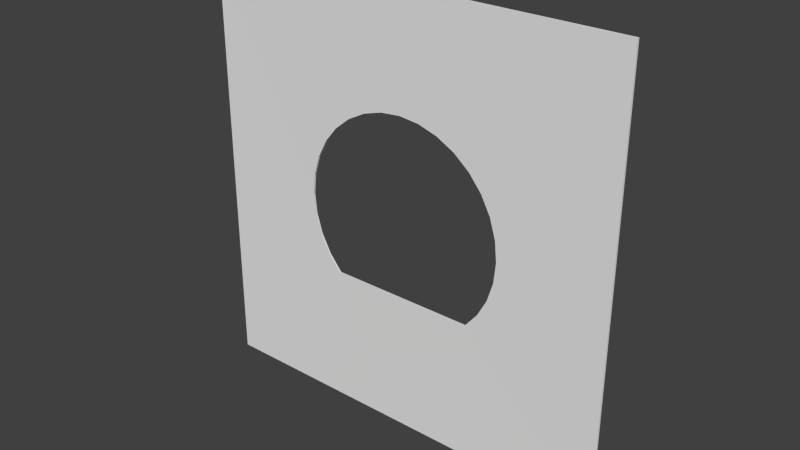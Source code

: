# Source: BLENDER_Wall_with_a_hole.blend  (saved by Blender 2.74.0; exported with 4.5.12 LTS)
import bpy
from mathutils import Matrix  # noqa: F401  (used for matrix-valued properties, if any)

bpy.ops.wm.read_factory_settings(use_empty=True)
scene = bpy.context.scene
scene.name = 'Scene'

# ---- collections
col_collection_1 = bpy.data.collections.new('Collection 1'); scene.collection.children.link(col_collection_1)

# ---- world
world_world = bpy.data.worlds.new('World'); scene.world = world_world
world_world.color = (0.05088, 0.05088, 0.05088)
world_world.use_sun_shadow = False
world_world.sun_shadow_jitter_overblur = 0.0
world_world.cycles.sampling_method = 'MANUAL'
world_world.cycles.sample_map_resolution = 256

# ---- meshes
me_cube_001 = bpy.data.meshes.new('Cube.001')
me_cube_001.from_pydata([(-1.0, 1.0, -1.01), (1.0, 1.0, -1.01), (-1.0, 0.99, -1.01), (1.0, 1.0, 1.0), (-0.4894, 1.0, -0.01), (-0.48, 1.0, -0.1055), (-0.4521, 1.0, -0.1973), (-0.4069, 1.0, -0.2819), (-0.346, 1.0, -0.356), (0.346, 1.0, -0.356), (0.4069, 1.0, -0.2819), (0.4521, 1.0, -0.1973), (0.48, 1.0, -0.1055), (0.4894, 1.0, -0.01), (0.48, 1.0, 0.08547), (0.4521, 1.0, 0.1773), (0.4069, 1.0, 0.2619), (0.346, 1.0, 0.336), (-1.0, 1.0, 1.0), (0.2719, 1.0, 0.3969), (0.1873, 1.0, 0.4421), (0.09547, 1.0, 0.47), (-1.594e-07, 1.0, 0.4794), (-0.09547, 1.0, 0.47), (-0.1873, 1.0, 0.4421), (-0.2719, 1.0, 0.3969), (-0.346, 1.0, 0.336), (-0.4069, 1.0, 0.2619), (-0.4521, 1.0, 0.1773), (-0.48, 1.0, 0.08547), (1.0, 0.99, -1.01), (-1.0, 0.99, 1.0), (1.0, 0.99, 1.0), (-0.4894, 0.9915, -0.01), (-0.48, 0.9913, 0.08547), (-0.4521, 0.9912, 0.1773), (-0.4069, 0.9911, 0.2619), (-0.346, 0.991, 0.336), (-0.2719, 0.9909, 0.3969), (-0.1873, 0.9908, 0.4421), (-0.09547, 0.9908, 0.47), (-1.594e-07, 0.9908, 0.4794), (0.09547, 0.9908, 0.47), (0.1873, 0.9908, 0.4421), (0.2719, 0.9909, 0.3969), (0.346, 0.991, 0.336), (0.4069, 0.9911, 0.2619), (0.4521, 0.9912, 0.1773), (0.48, 0.9913, 0.08547), (0.4894, 0.9915, -0.01), (0.48, 0.9916, -0.1055), (0.4521, 0.9917, -0.1973), (0.4069, 0.9919, -0.2819), (0.346, 0.992, -0.356), (-0.346, 0.992, -0.356), (-0.4069, 0.9919, -0.2819), (-0.4521, 0.9917, -0.1973), (-0.48, 0.9916, -0.1055), (-0.3494, 0.9972, -0.3584), (-0.3494, 0.9972, -1.008), (0.3498, 0.9972, -0.3584), (0.3498, 0.9972, -1.008), (-0.3436, 0.9915, -1.002), (-0.3438, 0.9927, -0.3653), (0.344, 0.9915, -1.002), (0.3442, 0.9927, -0.3653), (-0.9942, 0.9942, -1.004), (0.9942, 0.9942, -1.004), (-0.991, 0.9959, -1.006), (0.9942, 0.9942, 0.9842), (-0.4962, 0.9927, -0.01), (-0.4871, 0.9931, -0.1069), (-0.4588, 0.9931, -0.2001), (-0.4129, 0.9931, -0.2859), (-0.3494, 0.9938, -0.3631), (0.3494, 0.9938, -0.3631), (0.413, 0.9931, -0.2859), (0.4588, 0.9931, -0.2001), (0.4871, 0.9931, -0.1069), (0.4967, 0.9931, -0.01), (0.4871, 0.9931, 0.08689), (0.4588, 0.9931, 0.1801), (0.413, 0.9931, 0.2659), (0.3509, 0.9927, 0.3409), (-0.9942, 0.9942, 0.9842), (0.2759, 0.9931, 0.403), (0.1901, 0.9931, 0.4488), (0.09689, 0.9931, 0.4771), (-1.594e-07, 0.9931, 0.4867), (-0.09689, 0.9931, 0.4771), (-0.1901, 0.9931, 0.4488), (-0.2759, 0.9931, 0.403), (-0.3512, 0.9931, 0.3412), (-0.413, 0.9931, 0.2659), (-0.4588, 0.9931, 0.1801), (-0.4871, 0.9931, 0.08689), (0.991, 0.9959, -1.006), (-0.9942, 0.9958, 0.9842), (0.9942, 0.9958, 0.9842), (-0.4962, 0.9988, -0.009989), (-0.4871, 0.9982, 0.0869), (-0.4588, 0.998, 0.1801), (-0.4129, 0.9979, 0.2659), (-0.3512, 0.9978, 0.3412), (-0.2759, 0.9977, 0.403), (-0.1901, 0.9977, 0.4489), (-0.09689, 0.9976, 0.4771), (-1.594e-07, 0.9976, 0.4867), (0.09689, 0.9976, 0.4771), (0.1901, 0.9977, 0.4489), (0.2759, 0.9977, 0.403), (0.3512, 0.9978, 0.3412), (0.4126, 0.9984, 0.2657), (0.4588, 0.998, 0.1801), (0.4871, 0.9982, 0.0869), (0.4967, 0.9983, -0.009989), (0.4871, 0.9985, -0.1069), (0.4588, 0.9986, -0.2001), (0.413, 0.9987, -0.2859), (0.3494, 0.9982, -0.3631), (-0.3494, 0.9982, -0.3631), (-0.413, 0.9987, -0.2859), (-0.4588, 0.9986, -0.2001), (-0.4871, 0.9985, -0.1069), (-0.3447, 0.9922, -0.3656), (-0.3447, 0.9907, -1.002), (0.3451, 0.9922, -0.3656), (0.3451, 0.9907, -1.002), (-0.3483, 0.998, -1.008), (-0.3485, 0.9977, -0.3581), (0.3487, 0.998, -1.008), (0.3489, 0.9977, -0.3581)], [], [(1, 10, 11), (18, 3, 22), (0, 2, 31), (3, 32, 30), (18, 31, 32), (39, 40, 31), (30, 51, 52), (53, 52, 10), (53, 9, 8), (52, 51, 11), (54, 8, 7), (51, 50, 12), (55, 7, 6), (50, 49, 13), (56, 6, 5), (49, 48, 14), (57, 5, 4), (48, 47, 15), (33, 4, 29), (47, 46, 16), (34, 29, 28), (46, 45, 17), (35, 28, 27), (45, 44, 19), (36, 27, 26), (44, 43, 20), (37, 26, 25), (43, 42, 21), (38, 25, 24), (42, 41, 22), (39, 24, 23), (40, 23, 22), (60, 61, 59), (64, 65, 63), (77, 76, 67), (91, 90, 84), (97, 68, 66), (98, 69, 67), (97, 84, 69), (97, 98, 107), (119, 118, 96), (76, 118, 119), (74, 75, 119), (77, 117, 118), (73, 74, 120), (78, 116, 117), (72, 73, 121), (79, 115, 116), (71, 72, 122), (80, 114, 115), (70, 71, 123), (81, 113, 114), (95, 70, 99), (81, 82, 112), (94, 95, 100), (83, 111, 112), (93, 94, 101), (83, 85, 110), (92, 93, 102), (86, 109, 110), (91, 92, 103), (87, 108, 109), (90, 91, 104), (88, 107, 108), (89, 90, 105), (88, 89, 106), (127, 126, 124), (129, 131, 130), (16, 17, 3), (0, 4, 5), (15, 16, 3), (0, 5, 6), (14, 15, 3), (0, 6, 7), (13, 14, 3), (0, 7, 8), (1, 13, 3), (1, 8, 9), (1, 12, 13), (1, 0, 8), (11, 12, 1), (1, 9, 10), (4, 0, 18), (3, 17, 19), (29, 4, 18), (3, 19, 20), (28, 29, 18), (3, 20, 21), (27, 28, 18), (3, 21, 22), (26, 27, 18), (18, 22, 23), (25, 26, 18), (18, 23, 24), (24, 25, 18), (18, 0, 31), (1, 3, 30), (3, 18, 32), (45, 46, 32), (31, 2, 33), (44, 45, 32), (31, 33, 34), (43, 44, 32), (31, 34, 35), (41, 32, 31), (31, 35, 36), (42, 43, 32), (31, 36, 37), (41, 42, 32), (31, 37, 38), (40, 41, 31), (31, 38, 39), (57, 33, 2), (32, 46, 47), (56, 57, 2), (32, 47, 48), (55, 56, 2), (32, 48, 49), (54, 55, 2), (30, 49, 50), (30, 54, 2), (30, 50, 51), (53, 54, 30), (30, 32, 49), (52, 53, 30), (9, 53, 10), (54, 53, 8), (10, 52, 11), (55, 54, 7), (11, 51, 12), (56, 55, 6), (12, 50, 13), (57, 56, 5), (13, 49, 14), (33, 57, 4), (14, 48, 15), (34, 33, 29), (15, 47, 16), (35, 34, 28), (16, 46, 17), (36, 35, 27), (17, 45, 19), (37, 36, 26), (19, 44, 20), (38, 37, 25), (20, 43, 21), (39, 38, 24), (21, 42, 22), (40, 39, 23), (41, 40, 22), (58, 60, 59), (62, 64, 63), (71, 70, 66), (69, 83, 82), (72, 71, 66), (69, 82, 81), (73, 72, 66), (80, 69, 81), (74, 73, 66), (79, 69, 80), (74, 66, 67), (67, 69, 79), (75, 74, 67), (67, 79, 78), (76, 75, 67), (67, 78, 77), (85, 83, 69), (84, 66, 70), (86, 85, 69), (84, 70, 95), (88, 69, 84), (84, 95, 94), (87, 86, 69), (84, 94, 93), (88, 87, 69), (84, 93, 92), (89, 88, 84), (84, 92, 91), (90, 89, 84), (84, 97, 66), (96, 98, 67), (98, 97, 69), (99, 68, 97), (98, 112, 111), (100, 99, 97), (98, 111, 110), (101, 100, 97), (98, 110, 109), (102, 101, 97), (98, 109, 108), (103, 102, 97), (98, 108, 107), (104, 103, 97), (97, 107, 106), (105, 104, 97), (97, 106, 105), (113, 112, 98), (68, 99, 123), (115, 98, 96), (68, 123, 122), (114, 113, 98), (68, 122, 121), (115, 114, 98), (68, 121, 120), (116, 115, 96), (96, 68, 120), (117, 116, 96), (96, 120, 119), (118, 117, 96), (75, 76, 119), (120, 74, 119), (76, 77, 118), (121, 73, 120), (77, 78, 117), (122, 72, 121), (78, 79, 116), (123, 71, 122), (79, 80, 115), (99, 70, 123), (80, 81, 114), (100, 95, 99), (113, 81, 112), (101, 94, 100), (82, 83, 112), (102, 93, 101), (111, 83, 110), (103, 92, 102), (85, 86, 110), (104, 91, 103), (86, 87, 109), (105, 90, 104), (87, 88, 108), (106, 89, 105), (107, 88, 106), (125, 127, 124), (128, 129, 130)])
_uv = me_cube_001.uv_layers.new(name='UVMap')
_uv.uv.foreach_set('vector', [0.8877, 0.04673, 0.9017, 0.2012, 0.8877, 0.2086, 0.000907, 0.524, 0.3312, 0.524, 0.1661, 0.61, 0.9946, 0.2205, 0.9977, 0.2205, 0.9963, 0.3978, 0.9977, 0.8861, 0.9946, 0.8861, 0.996, 0.7089, 0.2717, 0.9085, 0.2717, 0.9054, 0.4485, 0.9069, 0.2565, 0.8989, 0.2673, 0.9105, 0.09412, 0.9105, 0.8927, 0.7089, 0.8927, 0.8708, 0.8787, 0.8634, 0.2577, 0.6184, 0.259, 0.6342, 0.2577, 0.6343, 0.8691, 0.02512, 0.8691, 0.02674, 0.7759, 0.02629, 0.2906, 0.6118, 0.292, 0.6276, 0.2906, 0.6277, 0.5853, 0.5543, 0.5866, 0.5544, 0.5853, 0.5702, 0.601, 0.6075, 0.6024, 0.6232, 0.601, 0.6234, 0.2514, 0.6184, 0.2527, 0.6185, 0.2514, 0.6343, 0.582, 0.6073, 0.5834, 0.6231, 0.582, 0.6232, 0.2482, 0.6184, 0.2496, 0.6184, 0.2496, 0.6342, 0.6043, 0.5897, 0.6057, 0.6055, 0.6043, 0.6056, 0.2837, 0.6118, 0.2851, 0.6118, 0.2851, 0.6276, 0.5977, 0.5897, 0.5992, 0.6054, 0.5977, 0.6056, 0.5852, 0.6073, 0.5866, 0.6073, 0.5866, 0.6232, 0.5977, 0.5543, 0.5992, 0.5701, 0.5977, 0.5702, 0.601, 0.5897, 0.6025, 0.5899, 0.601, 0.6056, 0.582, 0.5543, 0.5834, 0.5701, 0.582, 0.5702, 0.601, 0.5543, 0.6025, 0.5544, 0.601, 0.5702, 0.6143, 0.09714, 0.5985, 0.09864, 0.5984, 0.09714, 0.5945, 0.572, 0.5959, 0.5721, 0.5945, 0.5879, 0.6142, 0.1105, 0.5985, 0.112, 0.5983, 0.1105, 0.2482, 0.6166, 0.2484, 0.6151, 0.2641, 0.6166, 0.5966, 0.1071, 0.5808, 0.1087, 0.5807, 0.1071, 0.5984, 0.1053, 0.5984, 0.1038, 0.6143, 0.1038, 0.5966, 0.09714, 0.5808, 0.09866, 0.5807, 0.09714, 0.2659, 0.6133, 0.2661, 0.6118, 0.2819, 0.6133, 0.5807, 0.1053, 0.5808, 0.1038, 0.5966, 0.1053, 0.4485, 0.6578, 0.4485, 0.765, 0.333, 0.765, 0.2315, 0.7425, 0.2315, 0.8476, 0.1179, 0.8476, 0.9244, 0.7034, 0.9103, 0.6958, 0.9244, 0.5439, 0.2596, 0.8829, 0.2673, 0.8971, 0.1077, 0.8971, 0.7722, 0.1289, 0.7722, 0.02168, 0.7741, 0.02178, 0.5896, 0.6237, 0.5884, 0.6237, 0.5896, 0.5543, 0.5807, 0.09533, 0.5807, 0.09412, 0.6501, 0.09532, 0.333, 0.000907, 0.6614, 0.000907, 0.4972, 0.08308, 0.3312, 0.7609, 0.315, 0.7643, 0.315, 0.6118, 0.331, 0.3989, 0.3301, 0.3989, 0.3301, 0.3824, 0.5807, 0.08877, 0.6502, 0.08806, 0.6502, 0.08928, 0.2708, 0.6345, 0.2699, 0.6345, 0.2699, 0.6184, 0.2844, 0.646, 0.2837, 0.6295, 0.2844, 0.6294, 0.2792, 0.6345, 0.2783, 0.6345, 0.2783, 0.6184, 0.331, 0.4168, 0.3301, 0.4008, 0.331, 0.4007, 0.5986, 0.6411, 0.5978, 0.6411, 0.5978, 0.625, 0.6084, 0.6237, 0.6075, 0.6077, 0.6084, 0.6076, 0.6052, 0.6412, 0.6043, 0.6412, 0.6043, 0.6252, 0.2819, 0.6345, 0.281, 0.6185, 0.2819, 0.6184, 0.6427, 0.1147, 0.6419, 0.1147, 0.6419, 0.0986, 0.331, 0.3622, 0.33, 0.3462, 0.331, 0.3461, 0.5852, 0.625, 0.586, 0.641, 0.5852, 0.6411, 0.6374, 0.1147, 0.6366, 0.09864, 0.6374, 0.0986, 0.6347, 0.1147, 0.6339, 0.1147, 0.6339, 0.0986, 0.5896, 0.6416, 0.5888, 0.6256, 0.5896, 0.6255, 0.2653, 0.6414, 0.2493, 0.6422, 0.2492, 0.6414, 0.2877, 0.6456, 0.2869, 0.6295, 0.2877, 0.6295, 0.2683, 0.6485, 0.2683, 0.6478, 0.2844, 0.6478, 0.6321, 0.1165, 0.616, 0.1173, 0.616, 0.1165, 0.2683, 0.6511, 0.2683, 0.6503, 0.2844, 0.6503, 0.2653, 0.6389, 0.2493, 0.6396, 0.2492, 0.6389, 0.2683, 0.6536, 0.2684, 0.6529, 0.2844, 0.6536, 0.6057, 0.646, 0.5897, 0.6468, 0.5896, 0.646, 0.2653, 0.6499, 0.2492, 0.6499, 0.2492, 0.6491, 0.2729, 0.6635, 0.2017, 0.7407, 0.1179, 0.6635, 0.000907, 0.6635, 0.1161, 0.6635, 0.1161, 0.7708, 0.8454, 0.5507, 0.8609, 0.554, 0.8454, 0.7071, 0.9721, 0.2205, 0.9721, 0.406, 0.9636, 0.3926, 0.872, 0.04673, 0.8859, 0.05422, 0.872, 0.21, 0.02581, 0.7726, 0.02581, 0.9449, 0.01426, 0.9341, 0.9264, 0.7089, 0.9379, 0.7198, 0.9264, 0.8826, 0.8927, 0.2205, 0.8927, 0.3824, 0.8787, 0.375, 0.9532, 0.2205, 0.9617, 0.2339, 0.9532, 0.4074, 0.6391, 0.7086, 0.6391, 0.8637, 0.6236, 0.8605, 0.5914, 0.2205, 0.6758, 0.3857, 0.5914, 0.5525, 0.5801, 0.656, 0.333, 0.656, 0.4358, 0.606, 0.9699, 0.01584, 0.9785, 0.1879, 0.9699, 0.2013, 0.3312, 0.2187, 0.000907, 0.2187, 0.1089, 0.1107, 0.01245, 0.9341, 0.000907, 0.9449, 0.000907, 0.7726, 0.6416, 0.7087, 0.6571, 0.8606, 0.6416, 0.8638, 0.5053, 0.3857, 0.5896, 0.2205, 0.5896, 0.5525, 0.4485, 0.8016, 0.2954, 0.8171, 0.2923, 0.8016, 0.9596, 0.02921, 0.9681, 0.01584, 0.9681, 0.2027, 0.4449, 0.8699, 0.2894, 0.884, 0.2821, 0.8699, 0.9263, 0.5406, 0.9378, 0.5297, 0.9378, 0.7034, 0.7848, 0.8969, 0.6224, 0.9085, 0.6117, 0.8969, 0.863, 0.228, 0.8769, 0.2205, 0.8769, 0.3838, 0.6336, 0.9268, 0.4606, 0.9354, 0.4474, 0.9268, 0.8371, 0.06055, 0.8526, 0.0573, 0.8526, 0.2137, 0.4474, 0.9372, 0.6336, 0.9372, 0.6203, 0.9459, 0.4485, 0.7842, 0.4455, 0.7998, 0.2923, 0.7842, 0.4503, 0.9103, 0.6234, 0.9103, 0.6127, 0.922, 0.2705, 0.867, 0.2632, 0.8811, 0.1077, 0.867, 0.9944, 0.6902, 0.9944, 0.513, 0.9975, 0.6902, 0.08451, 0.7726, 0.08141, 0.9498, 0.08141, 0.7726, 0.84, 0.2186, 0.6632, 0.2155, 0.84, 0.2155, 0.2747, 0.6667, 0.2902, 0.6635, 0.2902, 0.8199, 0.333, 0.5525, 0.333, 0.2205, 0.4173, 0.3857, 0.2923, 0.7824, 0.2954, 0.7668, 0.4485, 0.7824, 0.9532, 0.8958, 0.9532, 0.7089, 0.9617, 0.7223, 0.4503, 0.8766, 0.4576, 0.8625, 0.6131, 0.8766, 0.9195, 0.2063, 0.9195, 0.03254, 0.931, 0.04344, 0.1661, 0.4362, 0.3312, 0.5222, 0.000907, 0.5222, 0.8629, 0.8721, 0.8629, 0.7089, 0.8769, 0.7164, 0.2753, 0.922, 0.2861, 0.9103, 0.4485, 0.922, 0.8198, 0.2137, 0.8198, 0.0573, 0.8353, 0.06055, 0.08735, 0.9354, 0.1006, 0.9268, 0.2735, 0.9354, 0.5807, 0.1347, 0.7338, 0.1192, 0.7368, 0.1347, 0.2603, 0.9372, 0.2735, 0.9459, 0.08735, 0.9459, 0.2821, 0.8681, 0.4376, 0.8541, 0.4449, 0.8681, 0.9721, 0.881, 0.9635, 0.8943, 0.9635, 0.7089, 0.8766, 0.7071, 0.8627, 0.5513, 0.8766, 0.5439, 0.938, 0.382, 0.9265, 0.3928, 0.9265, 0.2205, 0.6218, 0.728, 0.6103, 0.5652, 0.6218, 0.5543, 0.8925, 0.6983, 0.8785, 0.7057, 0.8785, 0.5439, 0.9615, 0.6999, 0.953, 0.5263, 0.9615, 0.513, 0.8611, 0.3725, 0.8456, 0.3756, 0.8456, 0.2205, 0.9719, 0.513, 0.9719, 0.6984, 0.9633, 0.6851, 0.3312, 0.000907, 0.1089, 0.1089, 0.000907, 0.000907, 0.9444, 0.03254, 0.9444, 0.2048, 0.9328, 0.194, 0.4358, 0.6042, 0.333, 0.5543, 0.5801, 0.5543, 0.5035, 0.2205, 0.5035, 0.5525, 0.4192, 0.3857, 0.8611, 0.5325, 0.8456, 0.5294, 0.8611, 0.3774, 0.264, 0.6185, 0.2653, 0.6184, 0.2653, 0.6343, 0.7759, 0.02168, 0.8691, 0.0233, 0.7759, 0.0233, 0.2545, 0.6185, 0.2559, 0.6184, 0.2559, 0.6343, 0.2608, 0.6342, 0.2608, 0.6184, 0.2622, 0.6342, 0.2869, 0.6119, 0.2882, 0.6118, 0.2882, 0.6277, 0.5852, 0.6055, 0.5852, 0.5897, 0.5866, 0.6055, 0.6043, 0.6076, 0.6057, 0.6075, 0.6057, 0.6234, 0.5945, 0.6233, 0.5945, 0.6075, 0.5959, 0.6233, 0.6043, 0.5721, 0.6057, 0.572, 0.6057, 0.5879, 0.5978, 0.6232, 0.5978, 0.6074, 0.5992, 0.6232, 0.5945, 0.5899, 0.5959, 0.5897, 0.5959, 0.6056, 0.6043, 0.5701, 0.6043, 0.5543, 0.6057, 0.5701, 0.601, 0.5721, 0.6025, 0.572, 0.6025, 0.5879, 0.582, 0.6055, 0.582, 0.5897, 0.5834, 0.6055, 0.5945, 0.5544, 0.5959, 0.5543, 0.5959, 0.5702, 0.5977, 0.5879, 0.5977, 0.572, 0.5992, 0.5878, 0.2817, 0.6151, 0.2819, 0.6166, 0.2659, 0.6166, 0.582, 0.5879, 0.582, 0.572, 0.5835, 0.5879, 0.6142, 0.1072, 0.6143, 0.1087, 0.5984, 0.1087, 0.6143, 0.102, 0.5984, 0.102, 0.6142, 0.1005, 0.264, 0.6118, 0.2641, 0.6133, 0.2482, 0.6133, 0.6142, 0.1153, 0.5983, 0.1153, 0.6142, 0.1138, 0.5964, 0.1005, 0.5966, 0.102, 0.5807, 0.102, 0.5965, 0.1153, 0.5807, 0.1153, 0.5965, 0.1138, 0.5965, 0.112, 0.5807, 0.112, 0.5965, 0.1105, 0.7704, 0.000907, 0.7704, 0.1164, 0.6632, 0.0009071, 0.7346, 0.1365, 0.818, 0.2137, 0.6632, 0.2137, 0.9928, 0.8789, 0.9843, 0.8925, 0.9843, 0.7089, 0.3132, 0.7644, 0.2975, 0.615, 0.3132, 0.6118, 0.06615, 0.9317, 0.05452, 0.9428, 0.05452, 0.7726, 0.9177, 0.2063, 0.9036, 0.05434, 0.9177, 0.04673, 0.9087, 0.5338, 0.8946, 0.5414, 0.8946, 0.3819, 0.9512, 0.5297, 0.9512, 0.6999, 0.9396, 0.5408, 0.6758, 0.7036, 0.6596, 0.7069, 0.6596, 0.5543, 0.9825, 0.2205, 0.9825, 0.4041, 0.9739, 0.2341, 0.1074, 0.3264, 0.000907, 0.2205, 0.3293, 0.2205, 0.8438, 0.2205, 0.8438, 0.5489, 0.7616, 0.3847, 0.4372, 0.1347, 0.333, 0.08504, 0.5789, 0.08504, 0.9825, 0.7089, 0.9825, 0.8925, 0.9739, 0.8789, 0.6578, 0.7069, 0.6416, 0.7036, 0.6578, 0.5543, 0.9514, 0.7089, 0.9514, 0.8791, 0.9398, 0.868, 0.2923, 0.8347, 0.2955, 0.8189, 0.4449, 0.8347, 0.6776, 0.5489, 0.6776, 0.2205, 0.7598, 0.3847, 0.4503, 0.8926, 0.4579, 0.8784, 0.6098, 0.8926, 0.9843, 0.4042, 0.9843, 0.2205, 0.9928, 0.2342, 0.4972, 0.1365, 0.6614, 0.2187, 0.333, 0.2187, 0.06796, 0.9428, 0.06796, 0.7726, 0.0796, 0.7837, 0.6252, 0.922, 0.6363, 0.9103, 0.7955, 0.922, 0.8946, 0.3801, 0.8946, 0.2205, 0.9087, 0.2281, 0.6354, 0.9457, 0.649, 0.9372, 0.819, 0.9457, 0.6596, 0.8613, 0.6596, 0.7087, 0.6753, 0.7119, 0.8054, 0.9268, 0.819, 0.9353, 0.6354, 0.9353, 0.2923, 0.8522, 0.4417, 0.8365, 0.4449, 0.8522, 0.7708, 0.8835, 0.7819, 0.8951, 0.6117, 0.8951, 0.5927, 0.6237, 0.5914, 0.6237, 0.5914, 0.5543, 0.2956, 0.6118, 0.2956, 0.719, 0.2938, 0.6126, 0.6501, 0.0923, 0.5807, 0.0923, 0.6501, 0.09109, 0.6776, 0.7151, 0.7595, 0.5507, 0.7595, 0.8794, 0.8544, 0.21, 0.8544, 0.0573, 0.8702, 0.06062, 0.9841, 0.5266, 0.9926, 0.513, 0.9926, 0.6966, 0.6029, 0.8449, 0.4535, 0.8607, 0.4503, 0.8449, 0.04107, 0.7837, 0.0527, 0.7726, 0.0527, 0.9428, 0.4417, 0.8858, 0.2897, 0.9, 0.2821, 0.8858, 0.8945, 0.7165, 0.9087, 0.7089, 0.9087, 0.8685, 0.4456, 0.9238, 0.2864, 0.9354, 0.2753, 0.9238, 0.8454, 0.7122, 0.8611, 0.7089, 0.8611, 0.8615, 0.9558, 0.01129, 0.7858, 0.01986, 0.7722, 0.01129, 0.2705, 0.8495, 0.2673, 0.8652, 0.1179, 0.8495, 0.7722, 0.000907, 0.9558, 0.000907, 0.9422, 0.009477, 0.6098, 0.8944, 0.6022, 0.9085, 0.4503, 0.8944, 0.09412, 0.9123, 0.2643, 0.9123, 0.2532, 0.924, 0.8943, 0.5439, 0.9085, 0.5514, 0.8943, 0.7034, 0.9991, 0.01584, 0.9991, 0.1995, 0.9906, 0.1858, 0.8435, 0.7151, 0.7617, 0.8794, 0.7616, 0.5507, 0.9578, 0.03254, 0.9578, 0.2027, 0.9462, 0.1916, 0.02762, 0.7726, 0.03926, 0.7837, 0.02762, 0.9428, 0.9246, 0.7089, 0.9246, 0.8684, 0.9105, 0.8607, 0.9737, 0.513, 0.9823, 0.5266, 0.9737, 0.6966, 0.6398, 0.5543, 0.6398, 0.7068, 0.6236, 0.7034, 0.9888, 0.1858, 0.9803, 0.1995, 0.9803, 0.01584, 0.3282, 0.4344, 0.000907, 0.4344, 0.1069, 0.3282, 0.9514, 0.3796, 0.9398, 0.3907, 0.9398, 0.2205, 0.2464, 0.6617, 0.000907, 0.6617, 0.105, 0.6118, 0.9247, 0.3724, 0.9105, 0.38, 0.9105, 0.2205, 0.6452, 0.09863, 0.6445, 0.1151, 0.6445, 0.0986, 0.5807, 0.08625, 0.5807, 0.08504, 0.6502, 0.08504, 0.6084, 0.5897, 0.6084, 0.6058, 0.6075, 0.5897, 0.331, 0.3805, 0.3301, 0.3806, 0.3301, 0.364, 0.268, 0.6184, 0.268, 0.6345, 0.2671, 0.6184, 0.6084, 0.5703, 0.6075, 0.5704, 0.6075, 0.5543, 0.2765, 0.6184, 0.2765, 0.6345, 0.2756, 0.6184, 0.2734, 0.6345, 0.2726, 0.6345, 0.2726, 0.6184, 0.5954, 0.6251, 0.5954, 0.6412, 0.5945, 0.6251, 0.331, 0.3443, 0.33, 0.3443, 0.33, 0.3282, 0.6024, 0.6252, 0.6024, 0.6412, 0.6016, 0.6252, 0.64, 0.1146, 0.6392, 0.1147, 0.6392, 0.0986, 0.6075, 0.6256, 0.6083, 0.6255, 0.6083, 0.6416, 0.5922, 0.6416, 0.5914, 0.6416, 0.5914, 0.6255, 0.5834, 0.625, 0.5834, 0.6411, 0.5825, 0.625, 0.292, 0.6456, 0.2912, 0.6456, 0.2912, 0.6295, 0.632, 0.1138, 0.6321, 0.1147, 0.616, 0.1147, 0.6478, 0.1147, 0.647, 0.1147, 0.647, 0.0986, 0.6057, 0.6442, 0.5896, 0.6442, 0.6057, 0.6434, 0.2653, 0.6363, 0.2653, 0.6371, 0.2492, 0.6371, 0.2653, 0.6473, 0.2492, 0.6473, 0.2653, 0.6466, 0.2653, 0.644, 0.2653, 0.6448, 0.2492, 0.6448, 0.6057, 0.6519, 0.5896, 0.6519, 0.6057, 0.6511, 0.6057, 0.6486, 0.6057, 0.6493, 0.5896, 0.6493, 0.2653, 0.6517, 0.2653, 0.6524, 0.2492, 0.6524, 0.4503, 0.7381, 0.5642, 0.7381, 0.4503, 0.8431, 0.5235, 0.7363, 0.4503, 0.6578, 0.6077, 0.6578])
me_cube_001.use_remesh_preserve_volume = False
me_cube_001.use_remesh_preserve_attributes = False
me_cube_001.use_mirror_vertex_groups = False
me_cube_001.update()

# ---- objects
ob_weltabschnitt_leveleingang = bpy.data.objects.new('Weltabschnitt_Leveleingang', me_cube_001)

# ---- transforms, parenting, visibility, modifiers, constraints
ob_weltabschnitt_leveleingang.location = (0.0, -1.097, 0.01)
ob_weltabschnitt_leveleingang.lineart.crease_threshold = 0.0

# ---- collection membership
col_collection_1.objects.link(ob_weltabschnitt_leveleingang)

# ---- scene / render settings (as saved in the file)
scene.frame_start = 1; scene.frame_end = 250; scene.frame_set(1)
scene.render.engine = 'BLENDER_EEVEE_NEXT'
scene.render.resolution_percentage = 50
scene.render.dither_intensity = 0.0
scene.cycles.use_denoising = False
scene.cycles.samples = 10
scene.cycles.sampling_pattern = 'TABULATED_SOBOL'
scene.cycles.light_sampling_threshold = 0.0
scene.cycles.use_adaptive_sampling = False
scene.cycles.use_light_tree = False
scene.cycles.blur_glossy = 0.0
scene.cycles.pixel_filter_type = 'GAUSSIAN'
scene.cycles.sample_clamp_indirect = 0.0
scene.view_settings.view_transform = 'Standard'
bpy.context.view_layer.update()

# ---- added for rendering (the .blend has no active camera and no usable light): camera, sun
cam_auto = bpy.data.cameras.new('AutoCamera')
cam_auto.lens = 50.0
cam_auto.sensor_width = 36.0
cam_auto.clip_end = 1000.0
ob_auto_camera = bpy.data.objects.new('AutoCamera', cam_auto)
scene.collection.objects.link(ob_auto_camera)
ob_auto_camera.location = (2.6235, -3.25028, 2.1038)
ob_auto_camera.rotation_euler = (1.09748, -7.21219e-08, 0.694738)
scene.camera = ob_auto_camera
light_auto_sun = bpy.data.lights.new('AutoSun', 'SUN')
light_auto_sun.energy = 3.0
light_auto_sun.angle = 0.0523599
ob_auto_sun = bpy.data.objects.new('AutoSun', light_auto_sun)
scene.collection.objects.link(ob_auto_sun)
ob_auto_sun.rotation_euler = (0.872665, 0.174533, 0.523599)
bpy.context.view_layer.update()
